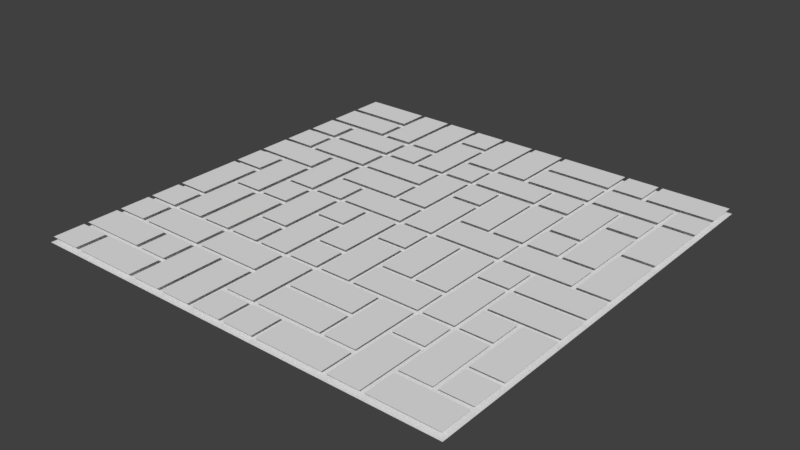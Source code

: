 # Source: Floor_4x4_LOD3.blend  (saved by Blender 2.79.0; exported with 4.5.12 LTS)
import bpy
from mathutils import Matrix  # noqa: F401  (used for matrix-valued properties, if any)

bpy.ops.wm.read_factory_settings(use_empty=True)
scene = bpy.context.scene
scene.name = 'Scene'

# ---- collections
col_collection_1 = bpy.data.collections.new('Collection 1'); scene.collection.children.link(col_collection_1)

# ---- world
world_world = bpy.data.worlds.new('World'); scene.world = world_world
world_world.color = (0.05088, 0.05088, 0.05088)
world_world.use_sun_shadow = False
world_world.sun_shadow_jitter_overblur = 0.0
world_world.cycles.sampling_method = 'MANUAL'

# ---- meshes
me_plane_001 = bpy.data.meshes.new('Plane.001')
me_plane_001.from_pydata([(-4.0, -4.0, 0.0), (4.0, -4.0, 0.0), (-4.0, 4.0, 0.0), (4.0, 4.0, 0.0)], [], [(0, 1, 3, 2)])
_uv = me_plane_001.uv_layers.new(name='UVMap')
_uv.uv.foreach_set('vector', [0.0001, 9.998e-05, 0.9999, 9.998e-05, 0.9999, 0.9999, 9.998e-05, 0.9999])
me_plane_001.use_remesh_preserve_volume = False
me_plane_001.use_remesh_preserve_attributes = False
me_plane_001.use_mirror_vertex_groups = False
me_plane_001.update()
me_plane = bpy.data.meshes.new('Plane')
me_plane.from_pydata([(-0.99, -0.8433, 0.025), (-0.99, -0.99, 0.025), (0.99, -0.99, 0.025), (0.99, 0.8433, 0.025), (0.99, 0.99, 0.025), (-0.6779, 0.9887, 0.025), (-0.9887, 0.9887, 0.025), (-0.9887, 0.6554, 0.025), (-0.9887, 0.5113, 0.025), (-0.99, 0.1567, 0.025), (-0.99, 0.01, 0.025), (-0.99, -0.3433, 0.025), (-0.99, -0.49, 0.025), (-0.51, -0.99, 0.025), (-0.009405, -0.51, 0.025), (0.49, -0.99, 0.025), (0.99, -0.6567, 0.025), (0.99, -0.1567, 0.025), (0.99, -0.01, 0.025), (0.99, 0.3433, 0.025), (0.6567, 0.99, 0.025), (0.51, 0.99, 0.025), (0.1567, 0.99, 0.025), (0.01, 0.99, 0.025), (-0.4893, 0.656, 0.025), (-0.4893, 0.5093, 0.025), (-0.5113, 0.9887, 0.025), (-0.6554, 0.9887, 0.025), (-0.9887, 0.8446, 0.025), (-0.9887, 0.8221, 0.025), (-0.9887, 0.6779, 0.025), (-0.8433, 0.49, 0.025), (-0.99, 0.49, 0.025), (-0.6779, 0.8446, 0.025), (-0.6779, 0.6779, 0.025), (-0.6779, 0.8221, 0.025), (-0.8221, 0.5113, 0.025), (-0.8221, 0.6554, 0.025), (-0.8446, 0.5113, 0.025), (-0.8446, 0.6554, 0.025), (-0.5113, 0.5113, 0.025), (-0.5113, 0.6554, 0.025), (-0.5113, 0.6779, 0.025), (-0.6554, 0.6779, 0.025), (-0.3426, 0.5093, 0.025), (-0.99, -0.51, 0.025), (-0.99, -0.6567, 0.025), (-0.99, -0.6767, 0.025), (-0.99, -0.8233, 0.025), (0.51, -0.99, 0.025), (0.6567, -0.99, 0.025), (0.6767, -0.99, 0.025), (0.99, 0.6567, 0.025), (0.99, 0.6767, 0.025), (0.99, 0.8233, 0.025), (-0.99, 0.3433, 0.025), (-0.99, 0.3233, 0.025), (-0.99, 0.1767, 0.025), (-0.99, -0.01, 0.025), (-0.99, -0.3233, 0.025), (-0.8433, -0.99, 0.025), (-0.8233, -0.99, 0.025), (-0.009405, -0.99, 0.025), (-0.009405, -0.8433, 0.025), (-0.009405, -0.8233, 0.025), (0.1767, -0.99, 0.025), (0.99, -0.8433, 0.025), (0.99, -0.8233, 0.025), (0.99, -0.6767, 0.025), (0.99, -0.3433, 0.025), (0.99, -0.3233, 0.025), (0.99, -0.1767, 0.025), (0.99, 0.01, 0.025), (0.99, 0.3233, 0.025), (0.6767, 0.99, 0.025), (0.49, 0.99, 0.025), (0.1767, 0.99, 0.025), (-0.4893, 0.9893, 0.025), (-0.4893, 0.676, 0.025), (-0.51, 0.49, 0.025), (-0.8233, 0.49, 0.025), (-0.009305, 0.5093, 0.025), (-0.156, 0.5093, 0.025), (-0.176, 0.5093, 0.025), (-0.3226, 0.5093, 0.025), (-0.3426, 0.9893, 0.025), (-0.3426, 0.676, 0.025), (-0.176, 0.8226, 0.025), (-0.3226, 0.8226, 0.025), (-0.009305, 0.9893, 0.025), (-0.156, 0.9893, 0.025), (-0.009305, 0.676, 0.025), (-0.156, 0.676, 0.025), (-0.49, 0.3433, 0.025), (-0.49, 0.49, 0.025), (-0.1767, 0.49, 0.025), (-0.1767, 0.3433, 0.025), (-0.01, 0.49, 0.025), (-0.01, 0.1767, 0.025), (-0.1567, 0.49, 0.025), (-0.1567, 0.1767, 0.025), (-0.009305, 0.656, 0.025), (-0.156, 0.656, 0.025), (-0.176, 0.9893, 0.025), (-0.3226, 0.9893, 0.025), (-0.176, 0.8426, 0.025), (-0.3226, 0.8426, 0.025), (-0.3426, 0.656, 0.025), (-0.51, 0.3433, 0.025), (-0.8233, 0.3433, 0.025), (-0.8433, 0.3433, 0.025), (-0.6767, 0.1767, 0.025), (-0.6767, 0.3233, 0.025), (-0.8233, 0.1567, 0.025), (-0.6767, 0.1567, 0.025), (-0.8233, -0.1567, 0.025), (-0.6767, -0.1567, 0.025), (-0.8433, -0.0113, 0.025), (-0.8433, 0.01, 0.025), (-0.8433, 0.1567, 0.025), (-0.8433, -0.3233, 0.025), (-0.8433, -0.49, 0.025), (-0.8433, -0.3433, 0.025), (-0.6767, -0.49, 0.025), (-0.8233, -0.49, 0.025), (-0.8233, -0.1767, 0.025), (-0.6767, -0.1767, 0.025), (-0.8433, -0.51, 0.025), (-0.8433, -0.6567, 0.025), (-0.6767, -0.8233, 0.025), (-0.6767, -0.6767, 0.025), (-0.8433, -0.8433, 0.025), (-0.51, -0.8433, 0.025), (-0.8233, -0.8433, 0.025), (-0.51, -0.8233, 0.025), (-0.51, -0.6767, 0.025), (-0.6567, -0.8233, 0.025), (-0.6567, -0.6767, 0.025), (-0.51, -0.6567, 0.025), (-0.51, -0.51, 0.025), (-0.8233, -0.51, 0.025), (-0.8233, -0.6567, 0.025), (-0.51, -0.49, 0.025), (-0.51, -0.1767, 0.025), (-0.6567, -0.49, 0.025), (-0.6567, -0.1767, 0.025), (-0.51, -0.1567, 0.025), (-0.51, -0.01, 0.025), (-0.6567, -0.01, 0.025), (-0.6567, -0.1567, 0.025), (-0.51, 0.01, 0.025), (-0.51, 0.3233, 0.025), (-0.6567, 0.01, 0.025), (-0.6567, 0.3233, 0.025), (-0.49, 0.1767, 0.025), (-0.49, 0.3233, 0.025), (-0.1767, 0.1767, 0.025), (-0.1767, 0.3233, 0.025), (-0.3433, 0.01, 0.025), (-0.49, 0.01, 0.025), (-0.49, 0.1567, 0.025), (-0.3433, 0.1567, 0.025), (-0.01, 0.01, 0.025), (-0.01, 0.1567, 0.025), (-0.3233, 0.01, 0.025), (-0.3233, 0.1567, 0.025), (-0.1767, -0.01, 0.025), (-0.3233, -0.01, 0.025), (-0.3233, -0.1567, 0.025), (-0.1767, -0.1567, 0.025), (-0.49, -0.01, 0.025), (-0.3433, -0.01, 0.025), (-0.49, -0.3233, 0.025), (-0.3433, -0.3233, 0.025), (-0.1767, -0.49, 0.025), (-0.3233, -0.49, 0.025), (-0.3233, -0.1767, 0.025), (-0.1767, -0.1767, 0.025), (-0.3433, -0.49, 0.025), (-0.49, -0.49, 0.025), (-0.49, -0.3433, 0.025), (-0.3433, -0.3433, 0.025), (-0.3427, -0.99, 0.025), (-0.4894, -0.99, 0.025), (-0.4894, -0.6767, 0.025), (-0.3427, -0.6767, 0.025), (-0.1761, -0.99, 0.025), (-0.3227, -0.99, 0.025), (-0.1761, -0.6767, 0.025), (-0.3227, -0.6767, 0.025), (-0.1561, -0.99, 0.025), (-0.1561, -0.8433, 0.025), (-0.1561, -0.51, 0.025), (-0.1561, -0.8233, 0.025), (-0.4894, -0.51, 0.025), (-0.1761, -0.51, 0.025), (-0.4894, -0.6567, 0.025), (-0.1761, -0.6567, 0.025), (-0.01, -0.49, 0.025), (-0.01, -0.3433, 0.025), (-0.1567, -0.49, 0.025), (-0.1567, -0.3433, 0.025), (-0.01, -0.01, 0.025), (-0.01, -0.3233, 0.025), (-0.1567, -0.01, 0.025), (-0.1567, -0.3233, 0.025), (0.01, 0.6767, 0.025), (0.1567, 0.6767, 0.025), (0.49, 0.8433, 0.025), (0.1767, 0.8433, 0.025), (0.51, 0.8433, 0.025), (0.6567, 0.8433, 0.025), (0.6767, 0.8433, 0.025), (0.51, 0.6767, 0.025), (0.51, 0.8233, 0.025), (0.8233, 0.6767, 0.025), (0.8233, 0.8233, 0.025), (0.49, 0.6767, 0.025), (0.49, 0.8233, 0.025), (0.1767, 0.6767, 0.025), (0.1767, 0.8233, 0.025), (0.49, 0.51, 0.025), (0.49, 0.6567, 0.025), (0.3433, 0.51, 0.025), (0.3433, 0.6567, 0.025), (0.01, 0.51, 0.025), (0.01, 0.6567, 0.025), (0.3233, 0.51, 0.025), (0.3233, 0.6567, 0.025), (0.01, 0.3433, 0.025), (0.01, 0.49, 0.025), (0.1567, 0.49, 0.025), (0.1567, 0.3433, 0.025), (0.1567, 0.01, 0.025), (0.01, 0.01, 0.025), (0.01, 0.3233, 0.025), (0.1567, 0.3233, 0.025), (0.3233, 0.49, 0.025), (0.1767, 0.49, 0.025), (0.1767, 0.1767, 0.025), (0.3233, 0.1767, 0.025), (0.49, 0.01, 0.025), (0.49, 0.1567, 0.025), (0.1767, 0.01, 0.025), (0.1767, 0.1567, 0.025), (0.01, -0.1567, 0.025), (0.01, -0.01, 0.025), (0.1567, -0.01, 0.025), (0.1567, -0.1567, 0.025), (0.1567, -0.49, 0.025), (0.01, -0.49, 0.025), (0.01, -0.1767, 0.025), (0.1567, -0.1767, 0.025), (0.01, -0.6567, 0.025), (0.01, -0.51, 0.025), (0.3233, -0.51, 0.025), (0.3233, -0.6567, 0.025), (0.01, -0.8233, 0.025), (0.01, -0.6767, 0.025), (0.3233, -0.8233, 0.025), (0.3233, -0.6767, 0.025), (0.1567, -0.99, 0.025), (0.1567, -0.8433, 0.025), (0.01, -0.8433, 0.025), (0.49, -0.8433, 0.025), (0.1767, -0.8433, 0.025), (0.49, -0.51, 0.025), (0.49, -0.8233, 0.025), (0.3433, -0.51, 0.025), (0.3433, -0.8233, 0.025), (0.49, -0.49, 0.025), (0.49, -0.3433, 0.025), (0.1767, -0.49, 0.025), (0.1767, -0.3433, 0.025), (0.3233, -0.01, 0.025), (0.1767, -0.01, 0.025), (0.1767, -0.3233, 0.025), (0.3233, -0.3233, 0.025), (0.49, -0.01, 0.025), (0.49, -0.3233, 0.025), (0.3433, -0.01, 0.025), (0.3433, -0.3233, 0.025), (0.49, 0.49, 0.025), (0.49, 0.1767, 0.025), (0.3433, 0.49, 0.025), (0.3433, 0.1767, 0.025), (0.51, 0.3433, 0.025), (0.51, 0.6567, 0.025), (0.6567, 0.3433, 0.025), (0.6567, 0.6567, 0.025), (0.8233, 0.51, 0.025), (0.6767, 0.51, 0.025), (0.6767, 0.6567, 0.025), (0.8233, 0.6567, 0.025), (0.8433, 0.6767, 0.025), (0.8433, 0.8233, 0.025), (0.8433, 0.3433, 0.025), (0.8433, 0.6567, 0.025), (0.8233, 0.49, 0.025), (0.6767, 0.49, 0.025), (0.6767, 0.1767, 0.025), (0.8233, 0.1767, 0.025), (0.51, 0.1767, 0.025), (0.51, 0.3233, 0.025), (0.6567, 0.1767, 0.025), (0.6567, 0.3233, 0.025), (0.51, 0.01, 0.025), (0.51, 0.1567, 0.025), (0.8233, 0.01, 0.025), (0.8233, 0.1567, 0.025), (0.8433, 0.01, 0.025), (0.8433, 0.3233, 0.025), (0.6767, -0.01, 0.025), (0.6767, -0.1567, 0.025), (0.51, -0.1567, 0.025), (0.51, -0.01, 0.025), (0.6567, -0.01, 0.025), (0.6567, -0.1567, 0.025), (0.6567, -0.49, 0.025), (0.51, -0.49, 0.025), (0.51, -0.1767, 0.025), (0.6567, -0.1767, 0.025), (0.01, -0.9895, 0.025), (0.6767, -0.3233, 0.025), (0.6767, -0.1767, 0.025), (0.8233, -0.49, 0.025), (0.6767, -0.49, 0.025), (0.6767, -0.3433, 0.025), (0.8233, -0.3433, 0.025), (0.8433, -0.3433, 0.025), (0.8433, -0.6567, 0.025), (0.8233, -0.51, 0.025), (0.6767, -0.51, 0.025), (0.6767, -0.8233, 0.025), (0.8233, -0.8233, 0.025), (0.51, -0.6567, 0.025), (0.51, -0.51, 0.025), (0.6567, -0.51, 0.025), (0.6567, -0.6567, 0.025), (0.51, -0.6767, 0.025), (0.6567, -0.6767, 0.025), (0.6767, -0.8433, 0.025), (0.8433, -0.8233, 0.025), (0.8433, -0.6767, 0.025)], [], [(310, 72, 73, 311), (83, 87, 88, 84), (219, 217, 218, 220), (48, 129, 130, 47), (149, 146, 147, 148), (57, 111, 112, 56), (209, 208, 75, 76), (175, 174, 177, 176), (65, 15, 264, 265), (272, 270, 271, 273), (234, 233, 236, 235), (323, 70, 71, 324), (319, 318, 321, 320), (213, 215, 216, 214), (30, 34, 35, 29), (8, 38, 39, 7), (26, 27, 43, 42), (28, 33, 5, 6), (36, 40, 41, 37), (296, 19, 52, 297), (286, 288, 289, 287), (298, 299, 300, 301), (302, 304, 305, 303), (51, 2, 66, 341), (314, 317, 316, 315), (306, 308, 309, 307), (326, 325, 328, 327), (313, 17, 18, 312), (335, 338, 337, 336), (330, 16, 69, 329), (331, 332, 333, 334), (342, 67, 68, 343), (229, 232, 231, 230), (282, 284, 285, 283), (243, 241, 242, 244), (274, 275, 276, 277), (245, 248, 247, 246), (278, 280, 281, 279), (250, 249, 252, 251), (266, 268, 269, 267), (49, 50, 340, 339), (154, 156, 157, 155), (159, 158, 161, 160), (164, 162, 163, 165), (97, 99, 100, 98), (202, 204, 205, 203), (168, 169, 166, 167), (179, 178, 181, 180), (182, 185, 184, 183), (200, 198, 199, 201), (186, 188, 189, 187), (62, 63, 191, 190), (194, 196, 197, 195), (55, 110, 31, 32), (10, 118, 119, 9), (114, 113, 115, 116), (144, 142, 143, 145), (109, 108, 79, 80), (141, 138, 139, 140), (12, 121, 122, 11), (124, 123, 126, 125), (46, 128, 127, 45), (1, 60, 131, 0), (61, 13, 132, 133), (93, 96, 95, 94), (136, 134, 135, 137), (237, 238, 239, 240), (22, 23, 206, 207), (225, 227, 228, 226), (223, 221, 222, 224), (44, 107, 24, 25), (81, 101, 102, 82), (91, 89, 90, 92), (152, 150, 151, 153), (105, 103, 104, 106), (210, 211, 20, 21), (212, 3, 4, 74), (291, 290, 293, 292), (294, 53, 54, 295), (86, 85, 77, 78), (171, 170, 172, 173), (64, 14, 192, 193), (253, 256, 255, 254), (257, 259, 260, 258), (58, 59, 120, 117), (262, 263, 322, 261)])
_uv = me_plane.uv_layers.new(name='UVMap')
_uv.uv.foreach_set('vector', [0.1667, 1.853e-08, 0.25, 0.0, 0.25, 0.1685, 0.1667, 0.1685, 0.1667, 0.5054, 0.1667, 0.6738, 0.08333, 0.6738, 0.08333, 0.5054, 0.3333, 0.5054, 0.3333, 0.3369, 0.4167, 0.3369, 0.4167, 0.5054, 0.4167, 0.3369, 0.4167, 0.1685, 0.5, 0.1685, 0.5, 0.3369, 0.5, 0.8423, 0.5833, 0.8423, 0.5833, 0.9211, 0.5, 0.9211, 0.8333, 0.1685, 0.8333, 0.0, 0.9167, 0.0, 0.9167, 0.1685, 0.75, 0.3369, 0.75, 0.1685, 0.8333, 0.1685, 0.8333, 0.3369, 0.8333, 0.5054, 0.9167, 0.5054, 0.9167, 0.6738, 0.8333, 0.6738, 3.387e-08, 0.5054, 0.0, 0.3369, 0.08333, 0.3369, 0.08333, 0.5054, 0.3333, 0.6738, 0.3333, 0.5054, 0.4167, 0.5054, 0.4167, 0.6738, 0.75, 0.3369, 0.8333, 0.3369, 0.8333, 0.5054, 0.75, 0.5054, 0.5833, 0.8423, 0.5833, 0.6738, 0.6667, 0.6738, 0.6667, 0.8423, 0.75, 0.6738, 0.8333, 0.6738, 0.8333, 0.8423, 0.75, 0.8423, 0.08333, 0.0, 0.08333, 0.1685, 6.773e-08, 0.1685, 0.0, 3.205e-08, 0.9167, 0.3356, 0.9167, 0.1685, 0.9986, 0.1685, 0.9986, 0.3356, 0.75, 0.9211, 0.8319, 0.9211, 0.8319, 0.9987, 0.75, 0.9987, 0.9972, 0.8409, 0.9152, 0.8409, 0.9152, 0.6738, 0.9972, 0.6738, 0.9986, 0.0, 0.9986, 0.1671, 0.9167, 0.1671, 0.9167, 0.0, 0.9152, 0.6738, 0.9152, 0.8409, 0.8333, 0.8409, 0.8333, 0.6738, 0.4167, 0.3369, 0.3333, 0.3369, 0.3333, 0.1685, 0.4167, 0.1685, 0.08333, 0.6738, 0.1667, 0.6738, 0.1667, 0.8423, 0.08333, 0.8423, 0.6667, 0.6738, 0.5833, 0.6738, 0.5833, 0.5054, 0.6667, 0.5054, 0.4167, 0.9211, 0.5, 0.9211, 0.5, 1.0, 0.4167, 1.0, 0.08333, 0.1685, 0.08333, 0.3369, 6.773e-08, 0.3369, 0.0, 0.1685, 0.1667, 0.9211, 0.25, 0.9211, 0.25, 1.0, 0.1667, 1.0, 0.6667, 0.8423, 0.6667, 0.6738, 0.75, 0.6738, 0.75, 0.8423, 0.0, 0.8423, 0.08333, 0.8423, 0.08333, 0.9211, 0.0, 0.9211, 0.4167, 0.8423, 0.4167, 0.6738, 0.5, 0.6738, 0.5, 0.8423, 0.0, 0.9211, 0.08333, 0.9211, 0.08333, 1.0, 3.387e-08, 1.0, 3.387e-08, 0.6738, 0.08333, 0.6738, 0.08333, 0.8423, 0.0, 0.8423, 0.3333, 0.5054, 0.25, 0.5054, 0.25, 0.3369, 0.3333, 0.3369, 0.9167, 0.4933, 1.0, 0.4933, 1.0, 0.5721, 0.9167, 0.5721, 0.4167, 0.8423, 0.5, 0.8423, 0.5, 0.9211, 0.4167, 0.9211, 0.5, 0.5054, 0.4167, 0.5054, 0.4167, 0.3369, 0.5, 0.3369, 0.25, 0.8423, 0.25, 0.6738, 0.3333, 0.6738, 0.3333, 0.8423, 0.8333, 0.6738, 0.75, 0.6738, 0.75, 0.5054, 0.8333, 0.5054, 0.6667, 1.0, 0.6667, 0.9211, 0.75, 0.9211, 0.75, 1.0, 0.5833, 0.5054, 0.5, 0.5054, 0.5, 0.3369, 0.5833, 0.3369, 0.4167, 0.8423, 0.3333, 0.8423, 0.3333, 0.6738, 0.4167, 0.6738, 0.25, 0.5054, 0.1667, 0.5054, 0.1667, 0.3369, 0.25, 0.3369, 0.25, 0.1685, 0.3333, 0.1685, 0.3333, 0.3369, 0.25, 0.3369, 0.25, 0.5054, 0.25, 0.6738, 0.1667, 0.6738, 0.1667, 0.5054, 0.25, 0.8423, 0.3333, 0.8423, 0.3333, 0.9211, 0.25, 0.9211, 0.6667, 0.1685, 0.6667, 0.3369, 0.5833, 0.3369, 0.5833, 0.1685, 0.6667, 0.5054, 0.5833, 0.5054, 0.5833, 0.3369, 0.6667, 0.3369, 0.75, 0.6738, 0.6667, 0.6738, 0.6667, 0.5054, 0.75, 0.5054, 0.25, 0.9211, 0.3333, 0.9211, 0.3333, 1.0, 0.25, 1.0, 0.08333, 0.8423, 0.1667, 0.8423, 0.1667, 0.9211, 0.08333, 0.9211, 0.3333, 0.5054, 0.3333, 0.6738, 0.25, 0.6738, 0.25, 0.5054, 0.3333, 1.0, 0.3333, 0.9211, 0.4167, 0.9211, 0.4167, 1.0, 0.5833, 0.1685, 0.5833, 0.3369, 0.5, 0.3369, 0.5, 0.1685, 0.25, 0.8423, 0.25, 0.9211, 0.1667, 0.9211, 0.1667, 0.8423, 0.8333, 0.1685, 0.75, 0.1685, 0.75, 4.006e-08, 0.8333, 0.0, 0.08333, 0.9211, 0.1667, 0.9211, 0.1667, 1.0, 0.08333, 1.0, 0.6667, 0.9211, 0.6667, 1.0, 0.5833, 1.0, 0.5833, 0.9211, 0.25, 0.3369, 0.1667, 0.3369, 0.1667, 0.1685, 0.25, 0.1685, 0.1667, 0.6738, 0.25, 0.6738, 0.25, 0.8423, 0.1667, 0.8423, 0.08333, 0.5054, 0.08333, 0.3369, 0.1667, 0.3369, 0.1667, 0.5054, 0.4167, 0.0, 0.4167, 0.1685, 0.3333, 0.1685, 0.3333, 3.205e-08, 0.9167, 0.8409, 1.0, 0.8409, 1.0, 0.9198, 0.9167, 0.9198, 0.4167, 0.5054, 0.5, 0.5054, 0.5, 0.6738, 0.4167, 0.6738, 0.9167, 0.9198, 1.0, 0.9198, 1.0, 0.9987, 0.9167, 0.9987, 0.9167, 0.5721, 1.0, 0.5721, 1.0, 0.651, 0.9167, 0.651, 0.1667, 0.1685, 0.1667, 0.3369, 0.08333, 0.3369, 0.08333, 0.1685, 0.5, 0.6738, 0.5, 0.5054, 0.5833, 0.5054, 0.5833, 0.6738, 0.5833, 0.8423, 0.6667, 0.8423, 0.6667, 0.9211, 0.5833, 0.9211, 0.75, 0.3369, 0.6667, 0.3369, 0.6667, 0.1685, 0.75, 0.1685, 0.6667, 0.1685, 0.5833, 0.1685, 0.5833, 3.205e-08, 0.6667, 0.0, 0.5, 0.8423, 0.5, 0.6738, 0.5833, 0.6738, 0.5833, 0.8423, 0.75, 0.8423, 0.8333, 0.8423, 0.8333, 0.9211, 0.75, 0.9211, 0.8333, 0.9198, 0.9167, 0.9198, 0.9167, 0.9987, 0.8333, 0.9987, 0.75, 0.9211, 0.6667, 0.9211, 0.6667, 0.8423, 0.75, 0.8423, 0.08333, 0.5054, 0.08333, 0.6738, 3.387e-08, 0.6738, 0.0, 0.5054, 0.08333, 1.903e-08, 0.1667, 0.0, 0.1667, 0.1685, 0.08333, 0.1685, 1.0, 0.3356, 1.0, 0.4144, 0.9167, 0.4144, 0.9167, 0.3356, 0.5, 0.9211, 0.5833, 0.9211, 0.5833, 1.0, 0.5, 1.0, 0.5833, 0.0, 0.5833, 0.1685, 0.5, 0.1685, 0.5, 0.0, 0.8333, 0.8409, 0.9167, 0.8409, 0.9167, 0.9198, 0.8333, 0.9198, 0.3333, 0.8423, 0.4167, 0.8423, 0.4167, 0.9211, 0.3333, 0.9211, 0.75, 0.3369, 0.75, 0.5054, 0.6667, 0.5054, 0.6667, 0.3369, 0.5, 0.1685, 0.4167, 0.1685, 0.4167, 3.205e-08, 0.5, 0.0, 0.6667, 0.1685, 0.6667, 0.0, 0.75, 0.0, 0.75, 0.1685, 0.8333, 0.5054, 0.8333, 0.3369, 0.9167, 0.3369, 0.9167, 0.5054, 0.3333, 0.0, 0.3333, 0.1685, 0.25, 0.1685, 0.25, 2.453e-08, 0.9167, 0.1685, 0.9167, 0.3369, 0.8333, 0.3369, 0.8333, 0.1692, 0.9167, 0.4144, 1.0, 0.4144, 1.0, 0.493, 0.9167, 0.4933])
me_plane.use_remesh_preserve_volume = False
me_plane.use_remesh_preserve_attributes = False
me_plane.use_mirror_vertex_groups = False
me_plane.update()

# ---- objects
ob_grout = bpy.data.objects.new('Grout', me_plane_001)
ob_tiles = bpy.data.objects.new('Tiles', me_plane)

# ---- transforms, parenting, visibility, modifiers, constraints
ob_grout.location = (0.0, 0.0, 0.0)
ob_grout.lineart.crease_threshold = 0.0
ob_tiles.location = (0.0, 0.0, 0.0)
ob_tiles.scale = (4.0, 4.0, 4.0)
ob_tiles.lineart.crease_threshold = 0.0

# ---- collection membership
col_collection_1.objects.link(ob_grout)
col_collection_1.objects.link(ob_tiles)

# ---- scene / render settings (as saved in the file)
scene.frame_start = 1; scene.frame_end = 250; scene.frame_set(1)
scene.render.engine = 'BLENDER_EEVEE_NEXT'
scene.render.resolution_percentage = 50
scene.render.dither_intensity = 0.0
scene.cycles.use_denoising = False
scene.cycles.samples = 128
scene.cycles.sampling_pattern = 'TABULATED_SOBOL'
scene.cycles.use_adaptive_sampling = False
scene.cycles.use_light_tree = False
scene.cycles.blur_glossy = 0.0
scene.cycles.sample_clamp_indirect = 0.0
scene.view_settings.view_transform = 'Standard'
bpy.context.view_layer.update()

# ---- added for rendering (the .blend has no active camera and no usable light): camera, sun
cam_auto = bpy.data.cameras.new('AutoCamera')
cam_auto.lens = 50.0
cam_auto.sensor_width = 36.0
cam_auto.clip_end = 1000.0
ob_auto_camera = bpy.data.objects.new('AutoCamera', cam_auto)
scene.collection.objects.link(ob_auto_camera)
ob_auto_camera.location = (10.4681, -12.5618, 8.4245)
ob_auto_camera.rotation_euler = (1.09748, -7.21219e-08, 0.694738)
scene.camera = ob_auto_camera
light_auto_sun = bpy.data.lights.new('AutoSun', 'SUN')
light_auto_sun.energy = 3.0
light_auto_sun.angle = 0.0523599
ob_auto_sun = bpy.data.objects.new('AutoSun', light_auto_sun)
scene.collection.objects.link(ob_auto_sun)
ob_auto_sun.rotation_euler = (0.872665, 0.174533, 0.523599)
bpy.context.view_layer.update()
